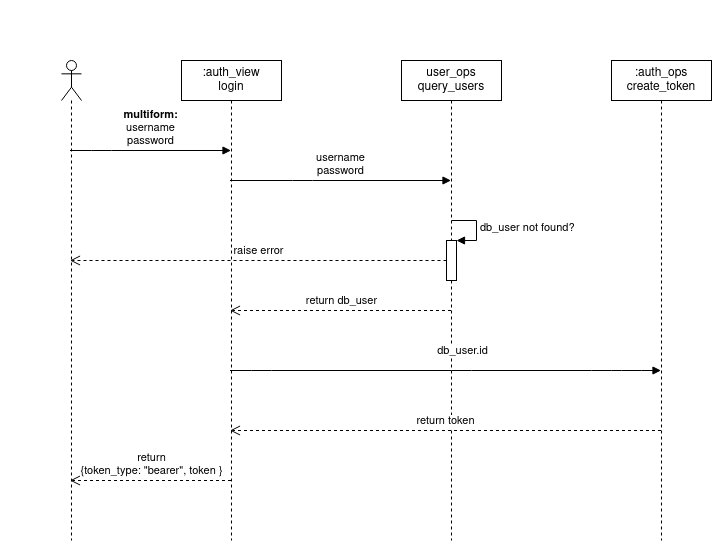

The diagram above was exported from draw.io. Its source (the exported page's mxGraphModel, read from the mxfile embedded in the PNG):
<mxGraphModel dx="3004" dy="542" grid="1" gridSize="10" guides="1" tooltips="1" connect="1" arrows="1" fold="1" page="1" pageScale="1" pageWidth="1100" pageHeight="850" background="#ffffff" math="0" shadow="0">
  <root>
    <mxCell id="0" />
    <mxCell id="1" parent="0" />
    <mxCell id="9zoFxFpzhjPXrK-lzfFK-160" value="" style="shape=umlLifeline;participant=umlActor;perimeter=lifelinePerimeter;whiteSpace=wrap;html=1;container=1;collapsible=0;recursiveResize=0;verticalAlign=top;spacingTop=36;outlineConnect=0;" parent="1" vertex="1">
      <mxGeometry x="20" y="1070" width="20" height="480" as="geometry" />
    </mxCell>
    <mxCell id="9zoFxFpzhjPXrK-lzfFK-161" value="&lt;div&gt;&lt;b&gt;multiform:&lt;/b&gt;&lt;/div&gt;&lt;div&gt;username&lt;/div&gt;&lt;div&gt;password&lt;br&gt;&lt;/div&gt;" style="html=1;verticalAlign=bottom;endArrow=block;" parent="1" source="9zoFxFpzhjPXrK-lzfFK-160" target="9zoFxFpzhjPXrK-lzfFK-162" edge="1">
      <mxGeometry width="80" relative="1" as="geometry">
        <mxPoint x="100" y="1130" as="sourcePoint" />
        <mxPoint x="180" y="1130" as="targetPoint" />
        <Array as="points">
          <mxPoint x="60" y="1160" />
        </Array>
      </mxGeometry>
    </mxCell>
    <mxCell id="9zoFxFpzhjPXrK-lzfFK-162" value="&lt;div&gt;:auth_view&lt;/div&gt;&lt;div&gt;login&lt;br&gt;&lt;/div&gt;" style="shape=umlLifeline;perimeter=lifelinePerimeter;whiteSpace=wrap;html=1;container=1;collapsible=0;recursiveResize=0;outlineConnect=0;" parent="1" vertex="1">
      <mxGeometry x="140" y="1070" width="100" height="480" as="geometry" />
    </mxCell>
    <mxCell id="9zoFxFpzhjPXrK-lzfFK-163" value="&lt;div&gt;user_ops&lt;/div&gt;&lt;div&gt;query_users&lt;br&gt;&lt;/div&gt;" style="shape=umlLifeline;perimeter=lifelinePerimeter;whiteSpace=wrap;html=1;container=1;collapsible=0;recursiveResize=0;outlineConnect=0;" parent="1" vertex="1">
      <mxGeometry x="360" y="1070" width="100" height="480" as="geometry" />
    </mxCell>
    <mxCell id="9zoFxFpzhjPXrK-lzfFK-165" value="" style="html=1;points=[];perimeter=orthogonalPerimeter;" parent="9zoFxFpzhjPXrK-lzfFK-163" vertex="1">
      <mxGeometry x="45" y="180" width="10" height="40" as="geometry" />
    </mxCell>
    <mxCell id="9zoFxFpzhjPXrK-lzfFK-166" value="db_user not found?" style="edgeStyle=orthogonalEdgeStyle;html=1;align=left;spacingLeft=2;endArrow=block;rounded=0;entryX=1;entryY=0;" parent="9zoFxFpzhjPXrK-lzfFK-163" target="9zoFxFpzhjPXrK-lzfFK-165" edge="1">
      <mxGeometry relative="1" as="geometry">
        <mxPoint x="50" y="160" as="sourcePoint" />
        <Array as="points">
          <mxPoint x="75" y="160" />
        </Array>
      </mxGeometry>
    </mxCell>
    <mxCell id="9zoFxFpzhjPXrK-lzfFK-164" value="&lt;div&gt;username&lt;/div&gt;&lt;div&gt;password&lt;br&gt;&lt;/div&gt;" style="html=1;verticalAlign=bottom;endArrow=block;" parent="1" source="9zoFxFpzhjPXrK-lzfFK-162" target="9zoFxFpzhjPXrK-lzfFK-163" edge="1">
      <mxGeometry width="80" relative="1" as="geometry">
        <mxPoint x="230" y="1260" as="sourcePoint" />
        <mxPoint x="390" y="1260" as="targetPoint" />
        <Array as="points">
          <mxPoint x="261" y="1190" />
        </Array>
      </mxGeometry>
    </mxCell>
    <mxCell id="9zoFxFpzhjPXrK-lzfFK-167" value="raise error" style="html=1;verticalAlign=bottom;endArrow=open;dashed=1;endSize=8;" parent="1" source="9zoFxFpzhjPXrK-lzfFK-165" target="9zoFxFpzhjPXrK-lzfFK-160" edge="1">
      <mxGeometry relative="1" as="geometry">
        <mxPoint x="330" y="1320" as="sourcePoint" />
        <mxPoint x="250" y="1320" as="targetPoint" />
      </mxGeometry>
    </mxCell>
    <mxCell id="9zoFxFpzhjPXrK-lzfFK-168" value="return db_user" style="html=1;verticalAlign=bottom;endArrow=open;dashed=1;endSize=8;" parent="1" source="9zoFxFpzhjPXrK-lzfFK-163" target="9zoFxFpzhjPXrK-lzfFK-162" edge="1">
      <mxGeometry relative="1" as="geometry">
        <mxPoint x="360" y="1320" as="sourcePoint" />
        <mxPoint x="280" y="1320" as="targetPoint" />
        <Array as="points">
          <mxPoint x="330" y="1320" />
        </Array>
      </mxGeometry>
    </mxCell>
    <mxCell id="9zoFxFpzhjPXrK-lzfFK-169" value="&lt;div&gt;:auth_ops&lt;/div&gt;&lt;div&gt;create_token&lt;br&gt;&lt;/div&gt;" style="shape=umlLifeline;perimeter=lifelinePerimeter;whiteSpace=wrap;html=1;container=1;collapsible=0;recursiveResize=0;outlineConnect=0;" parent="1" vertex="1">
      <mxGeometry x="570" y="1070" width="100" height="480" as="geometry" />
    </mxCell>
    <mxCell id="9zoFxFpzhjPXrK-lzfFK-170" value="db_user.id" style="endArrow=block;endFill=1;endSize=6;html=1;" parent="1" source="9zoFxFpzhjPXrK-lzfFK-162" target="9zoFxFpzhjPXrK-lzfFK-169" edge="1">
      <mxGeometry x="0.0721" y="20" width="100" relative="1" as="geometry">
        <mxPoint x="220" y="1370" as="sourcePoint" />
        <mxPoint x="320" y="1370" as="targetPoint" />
        <Array as="points">
          <mxPoint x="220" y="1380" />
          <mxPoint x="420" y="1380" />
          <mxPoint x="560" y="1380" />
          <mxPoint x="590" y="1380" />
        </Array>
        <mxPoint as="offset" />
      </mxGeometry>
    </mxCell>
    <mxCell id="9zoFxFpzhjPXrK-lzfFK-171" value="return token" style="html=1;verticalAlign=bottom;endArrow=open;dashed=1;endSize=8;" parent="1" source="9zoFxFpzhjPXrK-lzfFK-169" target="9zoFxFpzhjPXrK-lzfFK-162" edge="1">
      <mxGeometry relative="1" as="geometry">
        <mxPoint x="555.5" y="1510" as="sourcePoint" />
        <mxPoint x="180" y="1510" as="targetPoint" />
        <Array as="points">
          <mxPoint x="480" y="1440" />
        </Array>
      </mxGeometry>
    </mxCell>
    <mxCell id="9zoFxFpzhjPXrK-lzfFK-173" value="&lt;div&gt;return&lt;/div&gt;&lt;div&gt;{token_type: &quot;bearer&quot;, token }&lt;br&gt;&lt;/div&gt;" style="html=1;verticalAlign=bottom;endArrow=open;dashed=1;endSize=8;" parent="1" source="9zoFxFpzhjPXrK-lzfFK-162" target="9zoFxFpzhjPXrK-lzfFK-160" edge="1">
      <mxGeometry relative="1" as="geometry">
        <mxPoint x="170" y="1540" as="sourcePoint" />
        <mxPoint x="90" y="1540" as="targetPoint" />
        <Array as="points">
          <mxPoint x="140" y="1490" />
        </Array>
      </mxGeometry>
    </mxCell>
  </root>
</mxGraphModel>